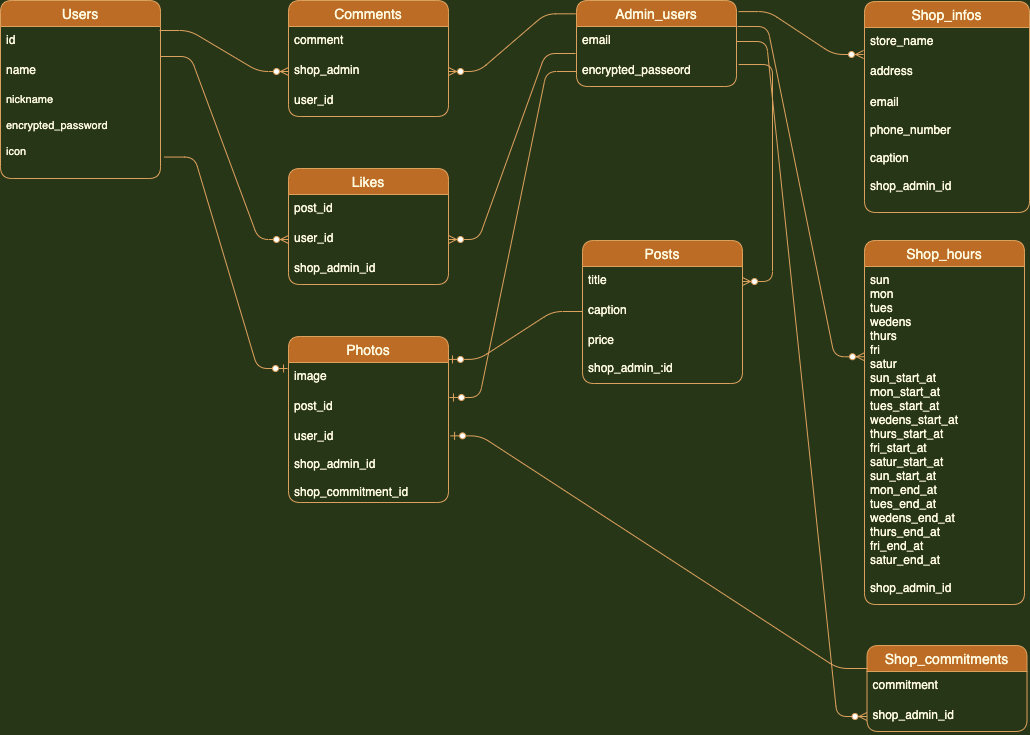

The diagram above was exported from draw.io. Its source (the exported page's mxGraphModel, read from the mxfile embedded in the PNG):
<mxGraphModel dx="1199" dy="755" grid="1" gridSize="4" guides="1" tooltips="1" connect="1" arrows="1" fold="1" page="1" pageScale="1" pageWidth="1169" pageHeight="827" background="#283618" math="0" shadow="0">
  <root>
    <mxCell id="0" />
    <mxCell id="1" parent="0" />
    <mxCell id="343" value="Users" style="swimlane;fontStyle=0;childLayout=stackLayout;horizontal=1;startSize=26;horizontalStack=0;resizeParent=1;resizeParentMax=0;resizeLast=0;collapsible=1;marginBottom=0;align=center;fontSize=14;rounded=1;fillColor=#BC6C25;strokeColor=#DDA15E;fontColor=#FEFAE0;" vertex="1" parent="1">
      <mxGeometry x="48" y="48" width="160" height="178" as="geometry">
        <mxRectangle x="288" y="228" width="54" height="26" as="alternateBounds" />
      </mxGeometry>
    </mxCell>
    <mxCell id="344" value="id" style="text;strokeColor=none;fillColor=none;spacingLeft=4;spacingRight=4;overflow=hidden;rotatable=0;points=[[0,0.5],[1,0.5]];portConstraint=eastwest;fontSize=12;rounded=1;fontColor=#FEFAE0;" vertex="1" parent="343">
      <mxGeometry y="26" width="160" height="30" as="geometry" />
    </mxCell>
    <mxCell id="345" value="name" style="text;strokeColor=none;fillColor=none;spacingLeft=4;spacingRight=4;overflow=hidden;rotatable=0;points=[[0,0.5],[1,0.5]];portConstraint=eastwest;fontSize=12;rounded=1;fontColor=#FEFAE0;" vertex="1" parent="343">
      <mxGeometry y="56" width="160" height="30" as="geometry" />
    </mxCell>
    <mxCell id="346" value="nickname&#10;&#10;encrypted_password&#10;&#10;icon" style="text;strokeColor=none;fillColor=none;spacingLeft=4;spacingRight=4;overflow=hidden;rotatable=0;points=[[0,0.5],[1,0.5]];portConstraint=eastwest;fontSize=11;rounded=1;fontColor=#FEFAE0;" vertex="1" parent="343">
      <mxGeometry y="86" width="160" height="92" as="geometry" />
    </mxCell>
    <mxCell id="348" value="Admin_users" style="swimlane;fontStyle=0;childLayout=stackLayout;horizontal=1;startSize=26;horizontalStack=0;resizeParent=1;resizeParentMax=0;resizeLast=0;collapsible=1;marginBottom=0;align=center;fontSize=14;rounded=1;fillColor=#BC6C25;strokeColor=#DDA15E;fontColor=#FEFAE0;" vertex="1" parent="1">
      <mxGeometry x="624" y="48" width="160" height="86" as="geometry">
        <mxRectangle x="288" y="228" width="54" height="26" as="alternateBounds" />
      </mxGeometry>
    </mxCell>
    <mxCell id="349" value="email" style="text;strokeColor=none;fillColor=none;spacingLeft=4;spacingRight=4;overflow=hidden;rotatable=0;points=[[0,0.5],[1,0.5]];portConstraint=eastwest;fontSize=12;rounded=1;fontColor=#FEFAE0;" vertex="1" parent="348">
      <mxGeometry y="26" width="160" height="30" as="geometry" />
    </mxCell>
    <mxCell id="350" value="encrypted_passeord&#10;" style="text;strokeColor=none;fillColor=none;spacingLeft=4;spacingRight=4;overflow=hidden;rotatable=0;points=[[0,0.5],[1,0.5]];portConstraint=eastwest;fontSize=12;rounded=1;fontColor=#FEFAE0;" vertex="1" parent="348">
      <mxGeometry y="56" width="160" height="30" as="geometry" />
    </mxCell>
    <mxCell id="352" value="Posts" style="swimlane;fontStyle=0;childLayout=stackLayout;horizontal=1;startSize=26;horizontalStack=0;resizeParent=1;resizeParentMax=0;resizeLast=0;collapsible=1;marginBottom=0;align=center;fontSize=14;rounded=1;fillColor=#BC6C25;strokeColor=#DDA15E;fontColor=#FEFAE0;" vertex="1" parent="1">
      <mxGeometry x="630" y="288" width="160" height="143" as="geometry">
        <mxRectangle x="288" y="228" width="54" height="26" as="alternateBounds" />
      </mxGeometry>
    </mxCell>
    <mxCell id="353" value="title" style="text;strokeColor=none;fillColor=none;spacingLeft=4;spacingRight=4;overflow=hidden;rotatable=0;points=[[0,0.5],[1,0.5]];portConstraint=eastwest;fontSize=12;rounded=1;fontColor=#FEFAE0;" vertex="1" parent="352">
      <mxGeometry y="26" width="160" height="30" as="geometry" />
    </mxCell>
    <mxCell id="354" value="caption" style="text;strokeColor=none;fillColor=none;spacingLeft=4;spacingRight=4;overflow=hidden;rotatable=0;points=[[0,0.5],[1,0.5]];portConstraint=eastwest;fontSize=12;rounded=1;fontColor=#FEFAE0;" vertex="1" parent="352">
      <mxGeometry y="56" width="160" height="30" as="geometry" />
    </mxCell>
    <mxCell id="355" value="price&#10;&#10;shop_admin_:id" style="text;strokeColor=none;fillColor=none;spacingLeft=4;spacingRight=4;overflow=hidden;rotatable=0;points=[[0,0.5],[1,0.5]];portConstraint=eastwest;fontSize=12;rounded=1;fontColor=#FEFAE0;" vertex="1" parent="352">
      <mxGeometry y="86" width="160" height="57" as="geometry" />
    </mxCell>
    <mxCell id="356" value="Comments" style="swimlane;fontStyle=0;childLayout=stackLayout;horizontal=1;startSize=26;horizontalStack=0;resizeParent=1;resizeParentMax=0;resizeLast=0;collapsible=1;marginBottom=0;align=center;fontSize=14;rounded=1;fillColor=#BC6C25;strokeColor=#DDA15E;fontColor=#FEFAE0;" vertex="1" parent="1">
      <mxGeometry x="336" y="48" width="160" height="116" as="geometry">
        <mxRectangle x="288" y="228" width="54" height="26" as="alternateBounds" />
      </mxGeometry>
    </mxCell>
    <mxCell id="357" value="comment" style="text;strokeColor=none;fillColor=none;spacingLeft=4;spacingRight=4;overflow=hidden;rotatable=0;points=[[0,0.5],[1,0.5]];portConstraint=eastwest;fontSize=12;rounded=1;fontColor=#FEFAE0;" vertex="1" parent="356">
      <mxGeometry y="26" width="160" height="30" as="geometry" />
    </mxCell>
    <mxCell id="358" value="shop_admin" style="text;strokeColor=none;fillColor=none;spacingLeft=4;spacingRight=4;overflow=hidden;rotatable=0;points=[[0,0.5],[1,0.5]];portConstraint=eastwest;fontSize=12;rounded=1;fontColor=#FEFAE0;" vertex="1" parent="356">
      <mxGeometry y="56" width="160" height="30" as="geometry" />
    </mxCell>
    <mxCell id="359" value="user_id" style="text;strokeColor=none;fillColor=none;spacingLeft=4;spacingRight=4;overflow=hidden;rotatable=0;points=[[0,0.5],[1,0.5]];portConstraint=eastwest;fontSize=12;rounded=1;fontColor=#FEFAE0;" vertex="1" parent="356">
      <mxGeometry y="86" width="160" height="30" as="geometry" />
    </mxCell>
    <mxCell id="360" value="Likes" style="swimlane;fontStyle=0;childLayout=stackLayout;horizontal=1;startSize=26;horizontalStack=0;resizeParent=1;resizeParentMax=0;resizeLast=0;collapsible=1;marginBottom=0;align=center;fontSize=14;rounded=1;fillColor=#BC6C25;strokeColor=#DDA15E;fontColor=#FEFAE0;" vertex="1" parent="1">
      <mxGeometry x="336" y="216" width="160" height="116" as="geometry">
        <mxRectangle x="288" y="228" width="54" height="26" as="alternateBounds" />
      </mxGeometry>
    </mxCell>
    <mxCell id="361" value="post_id" style="text;strokeColor=none;fillColor=none;spacingLeft=4;spacingRight=4;overflow=hidden;rotatable=0;points=[[0,0.5],[1,0.5]];portConstraint=eastwest;fontSize=12;rounded=1;fontColor=#FEFAE0;" vertex="1" parent="360">
      <mxGeometry y="26" width="160" height="30" as="geometry" />
    </mxCell>
    <mxCell id="362" value="user_id" style="text;strokeColor=none;fillColor=none;spacingLeft=4;spacingRight=4;overflow=hidden;rotatable=0;points=[[0,0.5],[1,0.5]];portConstraint=eastwest;fontSize=12;rounded=1;fontColor=#FEFAE0;" vertex="1" parent="360">
      <mxGeometry y="56" width="160" height="30" as="geometry" />
    </mxCell>
    <mxCell id="363" value="shop_admin_id" style="text;strokeColor=none;fillColor=none;spacingLeft=4;spacingRight=4;overflow=hidden;rotatable=0;points=[[0,0.5],[1,0.5]];portConstraint=eastwest;fontSize=12;rounded=1;fontColor=#FEFAE0;" vertex="1" parent="360">
      <mxGeometry y="86" width="160" height="30" as="geometry" />
    </mxCell>
    <mxCell id="364" value="Photos" style="swimlane;fontStyle=0;childLayout=stackLayout;horizontal=1;startSize=26;horizontalStack=0;resizeParent=1;resizeParentMax=0;resizeLast=0;collapsible=1;marginBottom=0;align=center;fontSize=14;rounded=1;fillColor=#BC6C25;strokeColor=#DDA15E;fontColor=#FEFAE0;" vertex="1" parent="1">
      <mxGeometry x="336" y="384" width="160" height="166" as="geometry">
        <mxRectangle x="288" y="228" width="54" height="26" as="alternateBounds" />
      </mxGeometry>
    </mxCell>
    <mxCell id="365" value="image" style="text;strokeColor=none;fillColor=none;spacingLeft=4;spacingRight=4;overflow=hidden;rotatable=0;points=[[0,0.5],[1,0.5]];portConstraint=eastwest;fontSize=12;rounded=1;fontColor=#FEFAE0;" vertex="1" parent="364">
      <mxGeometry y="26" width="160" height="30" as="geometry" />
    </mxCell>
    <mxCell id="366" value="post_id" style="text;strokeColor=none;fillColor=none;spacingLeft=4;spacingRight=4;overflow=hidden;rotatable=0;points=[[0,0.5],[1,0.5]];portConstraint=eastwest;fontSize=12;rounded=1;fontColor=#FEFAE0;" vertex="1" parent="364">
      <mxGeometry y="56" width="160" height="30" as="geometry" />
    </mxCell>
    <mxCell id="367" value="user_id&#10;&#10;shop_admin_id&#10;&#10;shop_commitment_id" style="text;strokeColor=none;fillColor=none;spacingLeft=4;spacingRight=4;overflow=hidden;rotatable=0;points=[[0,0.5],[1,0.5]];portConstraint=eastwest;fontSize=12;rounded=1;fontColor=#FEFAE0;" vertex="1" parent="364">
      <mxGeometry y="86" width="160" height="80" as="geometry" />
    </mxCell>
    <mxCell id="368" value="Shop_infos" style="swimlane;fontStyle=0;childLayout=stackLayout;horizontal=1;startSize=26;horizontalStack=0;resizeParent=1;resizeParentMax=0;resizeLast=0;collapsible=1;marginBottom=0;align=center;fontSize=14;rounded=1;direction=east;fillColor=#BC6C25;strokeColor=#DDA15E;fontColor=#FEFAE0;" vertex="1" parent="1">
      <mxGeometry x="912" y="49" width="165" height="211" as="geometry">
        <mxRectangle x="912" y="48" width="54" height="26" as="alternateBounds" />
      </mxGeometry>
    </mxCell>
    <mxCell id="369" value="store_name" style="text;strokeColor=none;fillColor=none;spacingLeft=4;spacingRight=4;overflow=hidden;rotatable=0;points=[[0,0.5],[1,0.5]];portConstraint=eastwest;fontSize=12;rounded=1;fontColor=#FEFAE0;" vertex="1" parent="368">
      <mxGeometry y="26" width="165" height="30" as="geometry" />
    </mxCell>
    <mxCell id="370" value="address" style="text;strokeColor=none;fillColor=none;spacingLeft=4;spacingRight=4;overflow=hidden;rotatable=0;points=[[0,0.5],[1,0.5]];portConstraint=eastwest;fontSize=12;rounded=1;aspect=fixed;fontColor=#FEFAE0;" vertex="1" parent="368">
      <mxGeometry y="56" width="165" height="31" as="geometry" />
    </mxCell>
    <mxCell id="371" value="email&#10;&#10;phone_number&#10;&#10;caption&#10;&#10;shop_admin_id" style="text;strokeColor=none;fillColor=none;spacingLeft=4;spacingRight=4;overflow=hidden;rotatable=0;points=[[0,0.5],[1,0.5]];portConstraint=eastwest;fontSize=12;rounded=1;fontColor=#FEFAE0;" vertex="1" parent="368">
      <mxGeometry y="87" width="165" height="124" as="geometry" />
    </mxCell>
    <mxCell id="372" value="Shop_hours" style="swimlane;fontStyle=0;childLayout=stackLayout;horizontal=1;startSize=26;horizontalStack=0;resizeParent=1;resizeParentMax=0;resizeLast=0;collapsible=1;marginBottom=0;align=center;fontSize=14;rounded=1;fillColor=#BC6C25;strokeColor=#DDA15E;fontColor=#FEFAE0;" vertex="1" parent="1">
      <mxGeometry x="912" y="288" width="160" height="364" as="geometry">
        <mxRectangle x="288" y="228" width="54" height="26" as="alternateBounds" />
      </mxGeometry>
    </mxCell>
    <mxCell id="374" value="sun&#10;mon&#10;tues&#10;wedens&#10;thurs&#10;fri&#10;satur&#10;sun_start_at&#10;mon_start_at&#10;tues_start_at&#10;wedens_start_at&#10;thurs_start_at&#10;fri_start_at&#10;satur_start_at&#10;sun_start_at&#10;mon_end_at&#10;tues_end_at&#10;wedens_end_at&#10;thurs_end_at&#10;fri_end_at&#10;satur_end_at&#10;&#10;shop_admin_id" style="text;strokeColor=none;fillColor=none;spacingLeft=4;spacingRight=4;overflow=hidden;rotatable=0;points=[[0,0.5],[1,0.5]];portConstraint=eastwest;fontSize=12;rounded=1;fontColor=#FEFAE0;" vertex="1" parent="372">
      <mxGeometry y="26" width="160" height="338" as="geometry" />
    </mxCell>
    <mxCell id="376" value="Shop_commitments" style="swimlane;fontStyle=0;childLayout=stackLayout;horizontal=1;startSize=26;horizontalStack=0;resizeParent=1;resizeParentMax=0;resizeLast=0;collapsible=1;marginBottom=0;align=center;fontSize=14;rounded=1;fillColor=#BC6C25;strokeColor=#DDA15E;fontColor=#FEFAE0;" vertex="1" parent="1">
      <mxGeometry x="914.5" y="693" width="160" height="86" as="geometry">
        <mxRectangle x="288" y="228" width="54" height="26" as="alternateBounds" />
      </mxGeometry>
    </mxCell>
    <mxCell id="377" value="commitment" style="text;strokeColor=none;fillColor=none;spacingLeft=4;spacingRight=4;overflow=hidden;rotatable=0;points=[[0,0.5],[1,0.5]];portConstraint=eastwest;fontSize=12;rounded=1;fontColor=#FEFAE0;" vertex="1" parent="376">
      <mxGeometry y="26" width="160" height="30" as="geometry" />
    </mxCell>
    <mxCell id="378" value="shop_admin_id" style="text;strokeColor=none;fillColor=none;spacingLeft=4;spacingRight=4;overflow=hidden;rotatable=0;points=[[0,0.5],[1,0.5]];portConstraint=eastwest;fontSize=12;rounded=1;fontColor=#FEFAE0;" vertex="1" parent="376">
      <mxGeometry y="56" width="160" height="30" as="geometry" />
    </mxCell>
    <mxCell id="384" value="" style="edgeStyle=entityRelationEdgeStyle;fontSize=12;html=1;endArrow=ERzeroToMany;endFill=1;entryX=0;entryY=0.5;entryDx=0;entryDy=0;exitX=0.994;exitY=0.133;exitDx=0;exitDy=0;exitPerimeter=0;labelBackgroundColor=#283618;strokeColor=#DDA15E;fontColor=#FEFAE0;" edge="1" parent="1" source="344" target="358">
      <mxGeometry width="100" height="100" relative="1" as="geometry">
        <mxPoint x="210" y="96" as="sourcePoint" />
        <mxPoint x="628" y="282" as="targetPoint" />
      </mxGeometry>
    </mxCell>
    <mxCell id="385" value="" style="edgeStyle=entityRelationEdgeStyle;fontSize=12;html=1;endArrow=ERzeroToMany;endFill=1;entryX=0;entryY=0.5;entryDx=0;entryDy=0;exitX=1;exitY=0;exitDx=0;exitDy=0;exitPerimeter=0;labelBackgroundColor=#283618;strokeColor=#DDA15E;fontColor=#FEFAE0;" edge="1" parent="1" source="345" target="362">
      <mxGeometry width="100" height="100" relative="1" as="geometry">
        <mxPoint x="210" y="144" as="sourcePoint" />
        <mxPoint x="628" y="282" as="targetPoint" />
      </mxGeometry>
    </mxCell>
    <mxCell id="387" value="" style="edgeStyle=entityRelationEdgeStyle;fontSize=12;html=1;endArrow=ERzeroToMany;endFill=1;exitX=-0.006;exitY=0.155;exitDx=0;exitDy=0;entryX=1;entryY=0.5;entryDx=0;entryDy=0;exitPerimeter=0;labelBackgroundColor=#283618;strokeColor=#DDA15E;fontColor=#FEFAE0;" edge="1" parent="1" source="348" target="358">
      <mxGeometry width="100" height="100" relative="1" as="geometry">
        <mxPoint x="528" y="382" as="sourcePoint" />
        <mxPoint x="628" y="282" as="targetPoint" />
      </mxGeometry>
    </mxCell>
    <mxCell id="388" value="" style="edgeStyle=entityRelationEdgeStyle;fontSize=12;html=1;endArrow=ERzeroToMany;endFill=1;exitX=-0.006;exitY=-0.1;exitDx=0;exitDy=0;entryX=1;entryY=0.5;entryDx=0;entryDy=0;exitPerimeter=0;labelBackgroundColor=#283618;strokeColor=#DDA15E;fontColor=#FEFAE0;" edge="1" parent="1" source="350" target="362">
      <mxGeometry width="100" height="100" relative="1" as="geometry">
        <mxPoint x="528" y="382" as="sourcePoint" />
        <mxPoint x="628" y="282" as="targetPoint" />
      </mxGeometry>
    </mxCell>
    <mxCell id="395" value="" style="edgeStyle=entityRelationEdgeStyle;fontSize=12;html=1;endArrow=ERzeroToMany;endFill=1;exitX=1.013;exitY=0.129;exitDx=0;exitDy=0;entryX=-0.006;entryY=-0.097;entryDx=0;entryDy=0;exitPerimeter=0;entryPerimeter=0;labelBackgroundColor=#283618;strokeColor=#DDA15E;fontColor=#FEFAE0;" edge="1" parent="1" source="348" target="370">
      <mxGeometry width="100" height="100" relative="1" as="geometry">
        <mxPoint x="636" y="352" as="sourcePoint" />
        <mxPoint x="736" y="252" as="targetPoint" />
      </mxGeometry>
    </mxCell>
    <mxCell id="396" value="" style="edgeStyle=entityRelationEdgeStyle;fontSize=12;html=1;endArrow=ERzeroToMany;endFill=1;exitX=1.006;exitY=0;exitDx=0;exitDy=0;entryX=0;entryY=0.267;entryDx=0;entryDy=0;entryPerimeter=0;exitPerimeter=0;labelBackgroundColor=#283618;strokeColor=#DDA15E;fontColor=#FEFAE0;" edge="1" parent="1" source="349" target="374">
      <mxGeometry width="100" height="100" relative="1" as="geometry">
        <mxPoint x="636" y="352" as="sourcePoint" />
        <mxPoint x="736" y="252" as="targetPoint" />
      </mxGeometry>
    </mxCell>
    <mxCell id="397" value="" style="edgeStyle=entityRelationEdgeStyle;fontSize=12;html=1;endArrow=ERzeroToMany;endFill=1;exitX=1;exitY=0.5;exitDx=0;exitDy=0;entryX=0;entryY=0.5;entryDx=0;entryDy=0;labelBackgroundColor=#283618;strokeColor=#DDA15E;fontColor=#FEFAE0;" edge="1" parent="1" source="349" target="378">
      <mxGeometry width="100" height="100" relative="1" as="geometry">
        <mxPoint x="636" y="352" as="sourcePoint" />
        <mxPoint x="736" y="252" as="targetPoint" />
      </mxGeometry>
    </mxCell>
    <mxCell id="398" value="" style="edgeStyle=entityRelationEdgeStyle;fontSize=12;html=1;endArrow=ERzeroToOne;endFill=1;exitX=0.006;exitY=-0.1;exitDx=0;exitDy=0;entryX=1.013;entryY=0.167;entryDx=0;entryDy=0;entryPerimeter=0;exitPerimeter=0;labelBackgroundColor=#283618;strokeColor=#DDA15E;fontColor=#FEFAE0;" edge="1" parent="1" source="377" target="367">
      <mxGeometry width="100" height="100" relative="1" as="geometry">
        <mxPoint x="917" y="707" as="sourcePoint" />
        <mxPoint x="736" y="582" as="targetPoint" />
      </mxGeometry>
    </mxCell>
    <mxCell id="399" value="" style="edgeStyle=entityRelationEdgeStyle;fontSize=12;html=1;endArrow=ERzeroToOne;endFill=1;entryX=1.006;entryY=0.167;entryDx=0;entryDy=0;entryPerimeter=0;exitX=0;exitY=0.5;exitDx=0;exitDy=0;labelBackgroundColor=#283618;strokeColor=#DDA15E;fontColor=#FEFAE0;" edge="1" parent="1" source="350" target="366">
      <mxGeometry width="100" height="100" relative="1" as="geometry">
        <mxPoint x="966" y="690" as="sourcePoint" />
        <mxPoint x="540" y="756" as="targetPoint" />
      </mxGeometry>
    </mxCell>
    <mxCell id="401" value="" style="edgeStyle=entityRelationEdgeStyle;fontSize=12;html=1;endArrow=ERzeroToOne;endFill=1;exitX=1.025;exitY=0.767;exitDx=0;exitDy=0;exitPerimeter=0;entryX=-0.006;entryY=0.2;entryDx=0;entryDy=0;entryPerimeter=0;labelBackgroundColor=#283618;strokeColor=#DDA15E;fontColor=#FEFAE0;" edge="1" parent="1" source="346" target="365">
      <mxGeometry width="100" height="100" relative="1" as="geometry">
        <mxPoint x="276" y="346" as="sourcePoint" />
        <mxPoint x="376" y="246" as="targetPoint" />
      </mxGeometry>
    </mxCell>
    <mxCell id="404" value="" style="edgeStyle=entityRelationEdgeStyle;fontSize=12;html=1;endArrow=ERzeroToOne;endFill=1;exitX=0;exitY=0.5;exitDx=0;exitDy=0;entryX=1;entryY=0.138;entryDx=0;entryDy=0;entryPerimeter=0;labelBackgroundColor=#283618;strokeColor=#DDA15E;fontColor=#FEFAE0;" edge="1" parent="1" source="354" target="364">
      <mxGeometry width="100" height="100" relative="1" as="geometry">
        <mxPoint x="678" y="466" as="sourcePoint" />
        <mxPoint x="778" y="366" as="targetPoint" />
      </mxGeometry>
    </mxCell>
    <mxCell id="406" value="" style="edgeStyle=entityRelationEdgeStyle;fontSize=12;html=1;endArrow=ERzeroToMany;endFill=1;exitX=1.013;exitY=0.267;exitDx=0;exitDy=0;exitPerimeter=0;labelBackgroundColor=#283618;strokeColor=#DDA15E;fontColor=#FEFAE0;" edge="1" parent="1" source="350" target="353">
      <mxGeometry width="100" height="100" relative="1" as="geometry">
        <mxPoint x="786" y="162" as="sourcePoint" />
        <mxPoint x="774" y="228" as="targetPoint" />
      </mxGeometry>
    </mxCell>
  </root>
</mxGraphModel>